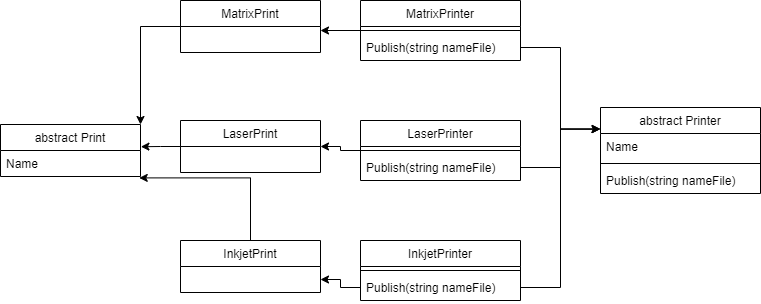

The diagram above was exported from draw.io. Its source (the exported page's mxGraphModel, read from the mxfile embedded in the PNG):
<mxGraphModel dx="990" dy="551" grid="1" gridSize="10" guides="1" tooltips="1" connect="1" arrows="1" fold="1" page="1" pageScale="1" pageWidth="827" pageHeight="1169" math="0" shadow="0">
  <root>
    <mxCell id="0" />
    <mxCell id="1" parent="0" />
    <mxCell id="07emw2Nn0SmfjyYxa3oT-1" value="abstract Print" style="swimlane;fontStyle=0;childLayout=stackLayout;horizontal=1;startSize=26;fillColor=none;horizontalStack=0;resizeParent=1;resizeParentMax=0;resizeLast=0;collapsible=1;marginBottom=0;" vertex="1" parent="1">
      <mxGeometry x="20" y="184" width="140" height="52" as="geometry" />
    </mxCell>
    <mxCell id="07emw2Nn0SmfjyYxa3oT-2" value="Name" style="text;strokeColor=none;fillColor=none;align=left;verticalAlign=top;spacingLeft=4;spacingRight=4;overflow=hidden;rotatable=0;points=[[0,0.5],[1,0.5]];portConstraint=eastwest;" vertex="1" parent="07emw2Nn0SmfjyYxa3oT-1">
      <mxGeometry y="26" width="140" height="26" as="geometry" />
    </mxCell>
    <mxCell id="07emw2Nn0SmfjyYxa3oT-9" value="abstract Printer" style="swimlane;fontStyle=0;align=center;verticalAlign=top;childLayout=stackLayout;horizontal=1;startSize=26;horizontalStack=0;resizeParent=1;resizeParentMax=0;resizeLast=0;collapsible=1;marginBottom=0;whiteSpace=wrap;" vertex="1" parent="1">
      <mxGeometry x="620" y="167" width="160" height="86" as="geometry" />
    </mxCell>
    <mxCell id="07emw2Nn0SmfjyYxa3oT-10" value="Name" style="text;strokeColor=none;fillColor=none;align=left;verticalAlign=top;spacingLeft=4;spacingRight=4;overflow=hidden;rotatable=0;points=[[0,0.5],[1,0.5]];portConstraint=eastwest;" vertex="1" parent="07emw2Nn0SmfjyYxa3oT-9">
      <mxGeometry y="26" width="160" height="26" as="geometry" />
    </mxCell>
    <mxCell id="07emw2Nn0SmfjyYxa3oT-11" value="" style="line;strokeWidth=1;fillColor=none;align=left;verticalAlign=middle;spacingTop=-1;spacingLeft=3;spacingRight=3;rotatable=0;labelPosition=right;points=[];portConstraint=eastwest;" vertex="1" parent="07emw2Nn0SmfjyYxa3oT-9">
      <mxGeometry y="52" width="160" height="8" as="geometry" />
    </mxCell>
    <mxCell id="07emw2Nn0SmfjyYxa3oT-12" value="Publish(string nameFile)" style="text;strokeColor=none;fillColor=none;align=left;verticalAlign=top;spacingLeft=4;spacingRight=4;overflow=hidden;rotatable=0;points=[[0,0.5],[1,0.5]];portConstraint=eastwest;" vertex="1" parent="07emw2Nn0SmfjyYxa3oT-9">
      <mxGeometry y="60" width="160" height="26" as="geometry" />
    </mxCell>
    <mxCell id="07emw2Nn0SmfjyYxa3oT-42" style="edgeStyle=orthogonalEdgeStyle;rounded=0;orthogonalLoop=1;jettySize=auto;html=1;entryX=1;entryY=0.5;entryDx=0;entryDy=0;fontColor=#000000;" edge="1" parent="1" source="07emw2Nn0SmfjyYxa3oT-13" target="07emw2Nn0SmfjyYxa3oT-33">
      <mxGeometry relative="1" as="geometry" />
    </mxCell>
    <mxCell id="07emw2Nn0SmfjyYxa3oT-13" value="LaserPrinter" style="swimlane;fontStyle=0;align=center;verticalAlign=top;childLayout=stackLayout;horizontal=1;startSize=26;horizontalStack=0;resizeParent=1;resizeParentMax=0;resizeLast=0;collapsible=1;marginBottom=0;fontColor=#000000;" vertex="1" parent="1">
      <mxGeometry x="380" y="180" width="160" height="60" as="geometry" />
    </mxCell>
    <mxCell id="07emw2Nn0SmfjyYxa3oT-15" value="" style="line;strokeWidth=1;fillColor=none;align=left;verticalAlign=middle;spacingTop=-1;spacingLeft=3;spacingRight=3;rotatable=0;labelPosition=right;points=[];portConstraint=eastwest;" vertex="1" parent="07emw2Nn0SmfjyYxa3oT-13">
      <mxGeometry y="26" width="160" height="8" as="geometry" />
    </mxCell>
    <mxCell id="07emw2Nn0SmfjyYxa3oT-16" value="Publish(string nameFile)" style="text;strokeColor=none;fillColor=none;align=left;verticalAlign=top;spacingLeft=4;spacingRight=4;overflow=hidden;rotatable=0;points=[[0,0.5],[1,0.5]];portConstraint=eastwest;" vertex="1" parent="07emw2Nn0SmfjyYxa3oT-13">
      <mxGeometry y="34" width="160" height="26" as="geometry" />
    </mxCell>
    <mxCell id="07emw2Nn0SmfjyYxa3oT-41" style="edgeStyle=orthogonalEdgeStyle;rounded=0;orthogonalLoop=1;jettySize=auto;html=1;fontColor=#000000;" edge="1" parent="1" source="07emw2Nn0SmfjyYxa3oT-17">
      <mxGeometry relative="1" as="geometry">
        <mxPoint x="340" y="90" as="targetPoint" />
      </mxGeometry>
    </mxCell>
    <mxCell id="07emw2Nn0SmfjyYxa3oT-17" value="MatrixPrinter" style="swimlane;fontStyle=0;align=center;verticalAlign=top;childLayout=stackLayout;horizontal=1;startSize=26;horizontalStack=0;resizeParent=1;resizeParentMax=0;resizeLast=0;collapsible=1;marginBottom=0;fontColor=#000000;" vertex="1" parent="1">
      <mxGeometry x="380" y="60" width="160" height="60" as="geometry" />
    </mxCell>
    <mxCell id="07emw2Nn0SmfjyYxa3oT-19" value="" style="line;strokeWidth=1;fillColor=none;align=left;verticalAlign=middle;spacingTop=-1;spacingLeft=3;spacingRight=3;rotatable=0;labelPosition=right;points=[];portConstraint=eastwest;" vertex="1" parent="07emw2Nn0SmfjyYxa3oT-17">
      <mxGeometry y="26" width="160" height="8" as="geometry" />
    </mxCell>
    <mxCell id="07emw2Nn0SmfjyYxa3oT-20" value="Publish(string nameFile)" style="text;strokeColor=none;fillColor=none;align=left;verticalAlign=top;spacingLeft=4;spacingRight=4;overflow=hidden;rotatable=0;points=[[0,0.5],[1,0.5]];portConstraint=eastwest;" vertex="1" parent="07emw2Nn0SmfjyYxa3oT-17">
      <mxGeometry y="34" width="160" height="26" as="geometry" />
    </mxCell>
    <mxCell id="07emw2Nn0SmfjyYxa3oT-25" value="InkjetPrinter" style="swimlane;fontStyle=0;align=center;verticalAlign=top;childLayout=stackLayout;horizontal=1;startSize=26;horizontalStack=0;resizeParent=1;resizeParentMax=0;resizeLast=0;collapsible=1;marginBottom=0;fontColor=#000000;" vertex="1" parent="1">
      <mxGeometry x="380" y="300" width="160" height="60" as="geometry" />
    </mxCell>
    <mxCell id="07emw2Nn0SmfjyYxa3oT-27" value="" style="line;strokeWidth=1;fillColor=none;align=left;verticalAlign=middle;spacingTop=-1;spacingLeft=3;spacingRight=3;rotatable=0;labelPosition=right;points=[];portConstraint=eastwest;" vertex="1" parent="07emw2Nn0SmfjyYxa3oT-25">
      <mxGeometry y="26" width="160" height="8" as="geometry" />
    </mxCell>
    <mxCell id="07emw2Nn0SmfjyYxa3oT-28" value="Publish(string nameFile)" style="text;strokeColor=none;fillColor=none;align=left;verticalAlign=top;spacingLeft=4;spacingRight=4;overflow=hidden;rotatable=0;points=[[0,0.5],[1,0.5]];portConstraint=eastwest;" vertex="1" parent="07emw2Nn0SmfjyYxa3oT-25">
      <mxGeometry y="34" width="160" height="26" as="geometry" />
    </mxCell>
    <mxCell id="07emw2Nn0SmfjyYxa3oT-44" style="edgeStyle=orthogonalEdgeStyle;rounded=0;orthogonalLoop=1;jettySize=auto;html=1;entryX=1;entryY=0;entryDx=0;entryDy=0;fontColor=#000000;" edge="1" parent="1" source="07emw2Nn0SmfjyYxa3oT-29" target="07emw2Nn0SmfjyYxa3oT-1">
      <mxGeometry relative="1" as="geometry" />
    </mxCell>
    <mxCell id="07emw2Nn0SmfjyYxa3oT-29" value="MatrixPrint" style="swimlane;fontStyle=0;childLayout=stackLayout;horizontal=1;startSize=26;fillColor=none;horizontalStack=0;resizeParent=1;resizeParentMax=0;resizeLast=0;collapsible=1;marginBottom=0;fontColor=#000000;" vertex="1" parent="1">
      <mxGeometry x="200" y="60" width="140" height="52" as="geometry" />
    </mxCell>
    <mxCell id="07emw2Nn0SmfjyYxa3oT-45" style="edgeStyle=orthogonalEdgeStyle;rounded=0;orthogonalLoop=1;jettySize=auto;html=1;entryX=1.003;entryY=-0.146;entryDx=0;entryDy=0;entryPerimeter=0;fontColor=#000000;" edge="1" parent="1" source="07emw2Nn0SmfjyYxa3oT-33" target="07emw2Nn0SmfjyYxa3oT-2">
      <mxGeometry relative="1" as="geometry" />
    </mxCell>
    <mxCell id="07emw2Nn0SmfjyYxa3oT-33" value="LaserPrint" style="swimlane;fontStyle=0;childLayout=stackLayout;horizontal=1;startSize=26;fillColor=none;horizontalStack=0;resizeParent=1;resizeParentMax=0;resizeLast=0;collapsible=1;marginBottom=0;fontColor=#000000;" vertex="1" parent="1">
      <mxGeometry x="200" y="180" width="140" height="52" as="geometry" />
    </mxCell>
    <mxCell id="07emw2Nn0SmfjyYxa3oT-46" style="edgeStyle=orthogonalEdgeStyle;rounded=0;orthogonalLoop=1;jettySize=auto;html=1;entryX=0.991;entryY=1.054;entryDx=0;entryDy=0;entryPerimeter=0;fontColor=#000000;" edge="1" parent="1" source="07emw2Nn0SmfjyYxa3oT-34" target="07emw2Nn0SmfjyYxa3oT-2">
      <mxGeometry relative="1" as="geometry" />
    </mxCell>
    <mxCell id="07emw2Nn0SmfjyYxa3oT-34" value="InkjetPrint" style="swimlane;fontStyle=0;childLayout=stackLayout;horizontal=1;startSize=26;fillColor=none;horizontalStack=0;resizeParent=1;resizeParentMax=0;resizeLast=0;collapsible=1;marginBottom=0;fontColor=#000000;" vertex="1" parent="1">
      <mxGeometry x="200" y="300" width="140" height="52" as="geometry" />
    </mxCell>
    <mxCell id="07emw2Nn0SmfjyYxa3oT-36" style="edgeStyle=orthogonalEdgeStyle;rounded=0;orthogonalLoop=1;jettySize=auto;html=1;entryX=0;entryY=0.25;entryDx=0;entryDy=0;fontColor=#000000;" edge="1" parent="1" source="07emw2Nn0SmfjyYxa3oT-16" target="07emw2Nn0SmfjyYxa3oT-9">
      <mxGeometry relative="1" as="geometry" />
    </mxCell>
    <mxCell id="07emw2Nn0SmfjyYxa3oT-38" style="edgeStyle=orthogonalEdgeStyle;rounded=0;orthogonalLoop=1;jettySize=auto;html=1;entryX=-0.003;entryY=-0.169;entryDx=0;entryDy=0;entryPerimeter=0;fontColor=#000000;" edge="1" parent="1" source="07emw2Nn0SmfjyYxa3oT-20" target="07emw2Nn0SmfjyYxa3oT-10">
      <mxGeometry relative="1" as="geometry" />
    </mxCell>
    <mxCell id="07emw2Nn0SmfjyYxa3oT-40" style="edgeStyle=orthogonalEdgeStyle;rounded=0;orthogonalLoop=1;jettySize=auto;html=1;entryX=-0.003;entryY=-0.169;entryDx=0;entryDy=0;entryPerimeter=0;fontColor=#000000;" edge="1" parent="1" source="07emw2Nn0SmfjyYxa3oT-28" target="07emw2Nn0SmfjyYxa3oT-10">
      <mxGeometry relative="1" as="geometry" />
    </mxCell>
    <mxCell id="07emw2Nn0SmfjyYxa3oT-43" style="edgeStyle=orthogonalEdgeStyle;rounded=0;orthogonalLoop=1;jettySize=auto;html=1;entryX=1;entryY=0.75;entryDx=0;entryDy=0;fontColor=#000000;" edge="1" parent="1" source="07emw2Nn0SmfjyYxa3oT-28" target="07emw2Nn0SmfjyYxa3oT-34">
      <mxGeometry relative="1" as="geometry" />
    </mxCell>
  </root>
</mxGraphModel>